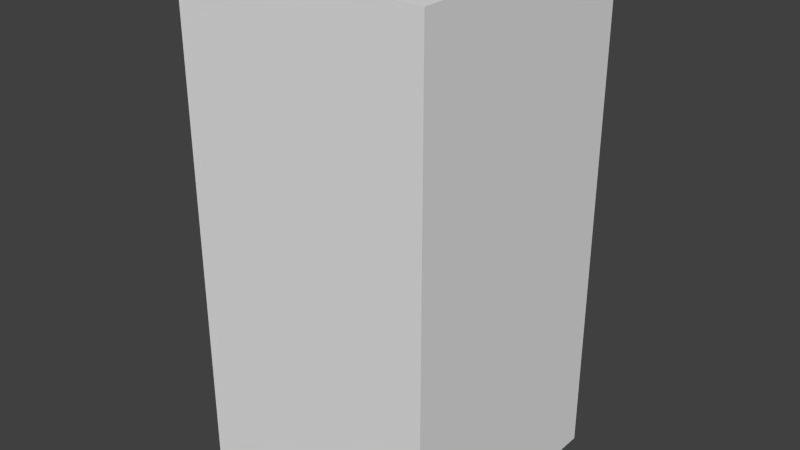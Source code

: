 # Source: darkBlueXFour.blend  (saved by Blender 2.68.0; exported with 4.5.12 LTS)
import bpy
from mathutils import Matrix  # noqa: F401  (used for matrix-valued properties, if any)

bpy.ops.wm.read_factory_settings(use_empty=True)
scene = bpy.context.scene
scene.name = 'Scene'

# ---- collections
col_collection_1 = bpy.data.collections.new('Collection 1'); scene.collection.children.link(col_collection_1)

# ---- world
world_world = bpy.data.worlds.new('World'); scene.world = world_world
world_world.color = (0.05088, 0.05088, 0.05088)
world_world.use_sun_shadow = False
world_world.sun_shadow_jitter_overblur = 0.0
world_world.cycles.sampling_method = 'MANUAL'
world_world.cycles.sample_map_resolution = 256

# ---- meshes
me_darkbluexfour = bpy.data.meshes.new('darkBlueXFour')
me_darkbluexfour.from_pydata([(-0.5, -0.5, -1.0), (-0.5, 0.5, -1.0), (0.5, 0.5, -1.0), (0.5, -0.5, -1.0), (-0.5, -0.5, 1.0), (-0.5, 0.5, 1.0), (0.5, 0.5, 1.0), (0.5, -0.5, 1.0)], [], [(4, 5, 1, 0), (5, 6, 2, 1), (6, 7, 3, 2), (7, 4, 0, 3), (0, 1, 2, 3), (7, 6, 5, 4)])
me_darkbluexfour.use_remesh_preserve_volume = False
me_darkbluexfour.use_remesh_preserve_attributes = False
me_darkbluexfour.use_mirror_vertex_groups = False
me_darkbluexfour.update()

# ---- objects
ob_darkbluexfour = bpy.data.objects.new('darkBlueXFour', me_darkbluexfour)

# ---- transforms, parenting, visibility, modifiers, constraints
ob_darkbluexfour.location = (0.0, 0.0, 0.0)
ob_darkbluexfour.lineart.crease_threshold = 0.0

# ---- collection membership
col_collection_1.objects.link(ob_darkbluexfour)

# ---- scene / render settings (as saved in the file)
scene.frame_start = 1; scene.frame_end = 250; scene.frame_set(1)
scene.render.engine = 'BLENDER_EEVEE_NEXT'
scene.render.image_settings.color_mode = 'RGB'
scene.render.image_settings.compression = 90
scene.render.resolution_percentage = 50
scene.render.dither_intensity = 0.0
scene.cycles.use_denoising = False
scene.cycles.samples = 10
scene.cycles.sampling_pattern = 'TABULATED_SOBOL'
scene.cycles.light_sampling_threshold = 0.0
scene.cycles.use_adaptive_sampling = False
scene.cycles.use_light_tree = False
scene.cycles.blur_glossy = 0.0
scene.cycles.volume_bounces = 1
scene.cycles.pixel_filter_type = 'GAUSSIAN'
scene.cycles.sample_clamp_indirect = 0.0
scene.view_settings.view_transform = 'Standard'
bpy.context.view_layer.update()

# ---- added for rendering (the .blend has no active camera and no usable light): camera, sun
cam_auto = bpy.data.cameras.new('AutoCamera')
cam_auto.lens = 50.0
cam_auto.sensor_width = 36.0
cam_auto.clip_end = 1000.0
ob_auto_camera = bpy.data.objects.new('AutoCamera', cam_auto)
scene.collection.objects.link(ob_auto_camera)
ob_auto_camera.location = (2.26633, -2.71959, 1.81306)
ob_auto_camera.rotation_euler = (1.09748, -7.21219e-08, 0.694738)
scene.camera = ob_auto_camera
light_auto_sun = bpy.data.lights.new('AutoSun', 'SUN')
light_auto_sun.energy = 3.0
light_auto_sun.angle = 0.0523599
ob_auto_sun = bpy.data.objects.new('AutoSun', light_auto_sun)
scene.collection.objects.link(ob_auto_sun)
ob_auto_sun.rotation_euler = (0.872665, 0.174533, 0.523599)
bpy.context.view_layer.update()
